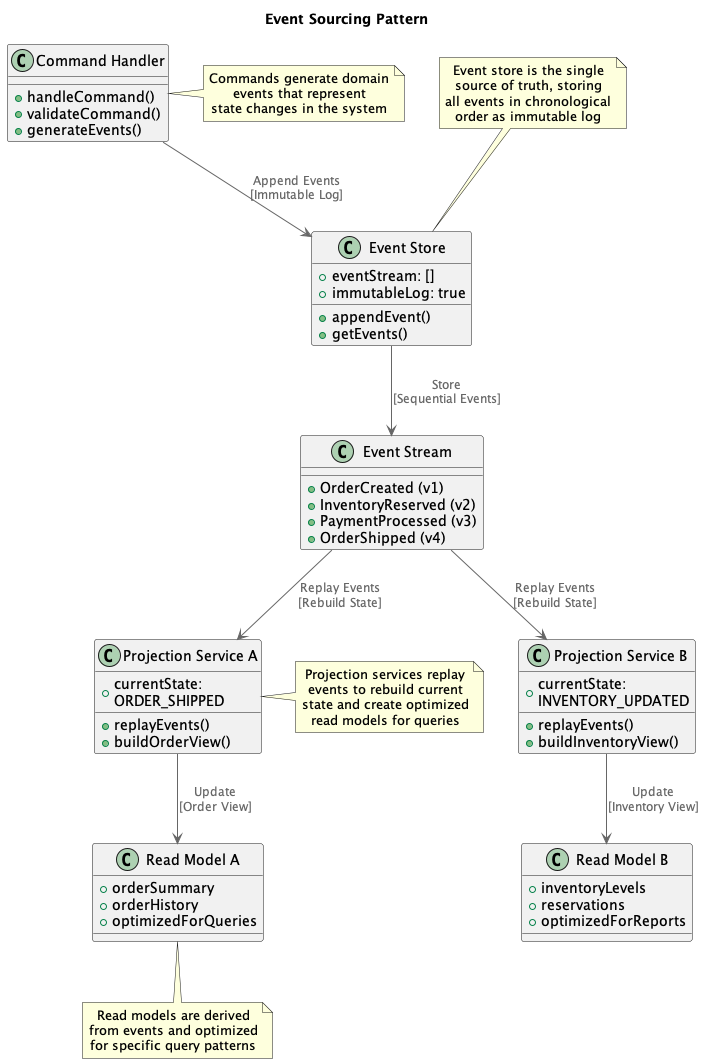

The diagram above was rendered by PlantUML. Its source (embedded in the PNG):
@startuml
!include https://raw.githubusercontent.com/plantuml-stdlib/C4-PlantUML/master/C4_Container.puml

title Event Sourcing Pattern

!define RECTANGLE class

RECTANGLE "Command Handler" as CommandHandler {
  + handleCommand()
  + validateCommand()
  + generateEvents()
}

RECTANGLE "Event Store" as EventStore {
  + appendEvent()
  + getEvents()
  + eventStream: []
  + immutableLog: true
}

RECTANGLE "Event Stream" as EventStream {
  + OrderCreated (v1)
  + InventoryReserved (v2)
  + PaymentProcessed (v3)
  + OrderShipped (v4)
}

RECTANGLE "Projection Service A" as ProjectionA {
  + replayEvents()
  + buildOrderView()
  + currentState: ORDER_SHIPPED
}

RECTANGLE "Projection Service B" as ProjectionB {
  + replayEvents()
  + buildInventoryView()
  + currentState: INVENTORY_UPDATED
}

RECTANGLE "Read Model A" as ReadModelA {
  + orderSummary
  + orderHistory
  + optimizedForQueries
}

RECTANGLE "Read Model B" as ReadModelB {
  + inventoryLevels
  + reservations
  + optimizedForReports
}

CommandHandler --> EventStore : "Append Events\n[Immutable Log]"
EventStore --> EventStream : "Store\n[Sequential Events]"
EventStream --> ProjectionA : "Replay Events\n[Rebuild State]"
EventStream --> ProjectionB : "Replay Events\n[Rebuild State]"
ProjectionA --> ReadModelA : "Update\n[Order View]"
ProjectionB --> ReadModelB : "Update\n[Inventory View]"

note right of CommandHandler
  Commands generate domain
  events that represent
  state changes in the system
end note

note top of EventStore
  Event store is the single
  source of truth, storing
  all events in chronological
  order as immutable log
end note

note left of ProjectionA
  Projection services replay
  events to rebuild current
  state and create optimized
  read models for queries
end note

note bottom of ReadModelA
  Read models are derived
  from events and optimized
  for specific query patterns
end note

@enduml